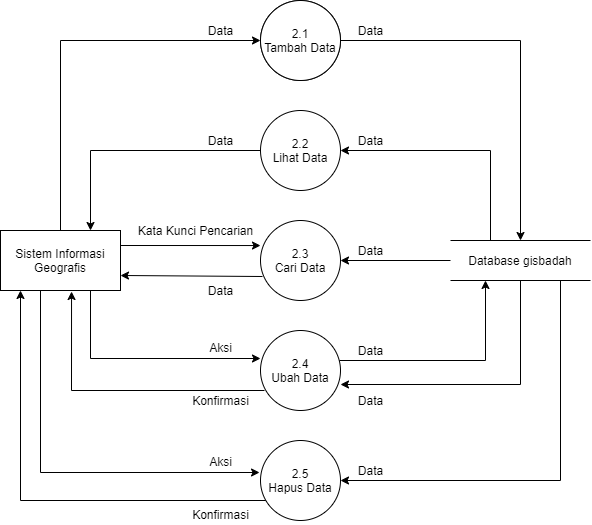

The diagram above was exported from draw.io. Its source (the exported page's mxGraphModel, read from the mxfile embedded in the PNG):
<mxGraphModel dx="1447" dy="803" grid="1" gridSize="10" guides="1" tooltips="1" connect="1" arrows="1" fold="1" page="1" pageScale="1" pageWidth="826" pageHeight="1169" math="0" shadow="0">
  <root>
    <mxCell id="0" />
    <mxCell id="1" parent="0" />
    <mxCell id="2" value="" style="edgeStyle=orthogonalEdgeStyle;rounded=0;orthogonalLoop=1;jettySize=auto;html=1;entryX=0;entryY=0.5;entryDx=0;entryDy=0;exitX=0.5;exitY=0;exitDx=0;exitDy=0;" edge="1" source="6" target="9" parent="1">
      <mxGeometry relative="1" as="geometry">
        <Array as="points" />
        <mxPoint x="245" y="440" as="sourcePoint" />
        <mxPoint x="330.35898384862253" y="440" as="targetPoint" />
      </mxGeometry>
    </mxCell>
    <mxCell id="3" style="edgeStyle=orthogonalEdgeStyle;rounded=0;orthogonalLoop=1;jettySize=auto;html=1;exitX=1;exitY=0.25;exitDx=0;exitDy=0;entryX=0;entryY=0.313;entryDx=0;entryDy=0;entryPerimeter=0;" edge="1" source="6" target="23" parent="1">
      <mxGeometry relative="1" as="geometry" />
    </mxCell>
    <mxCell id="4" style="edgeStyle=orthogonalEdgeStyle;rounded=0;orthogonalLoop=1;jettySize=auto;html=1;exitX=0.75;exitY=1;exitDx=0;exitDy=0;entryX=0;entryY=0.35;entryDx=0;entryDy=0;entryPerimeter=0;" edge="1" source="6" target="26" parent="1">
      <mxGeometry relative="1" as="geometry" />
    </mxCell>
    <mxCell id="5" style="edgeStyle=orthogonalEdgeStyle;rounded=0;orthogonalLoop=1;jettySize=auto;html=1;exitX=0.25;exitY=1;exitDx=0;exitDy=0;entryX=-0.012;entryY=0.4;entryDx=0;entryDy=0;entryPerimeter=0;" edge="1" source="6" target="28" parent="1">
      <mxGeometry relative="1" as="geometry">
        <Array as="points">
          <mxPoint x="105" y="690" />
          <mxPoint x="105" y="872" />
        </Array>
      </mxGeometry>
    </mxCell>
    <mxCell id="6" value="Sistem Informasi Geografis" style="rounded=0;whiteSpace=wrap;html=1;" vertex="1" parent="1">
      <mxGeometry x="65" y="630" width="120" height="60" as="geometry" />
    </mxCell>
    <mxCell id="7" value="" style="ellipse;whiteSpace=wrap;html=1;aspect=fixed;" vertex="1" parent="1">
      <mxGeometry x="325" y="400" width="80" height="80" as="geometry" />
    </mxCell>
    <mxCell id="8" value="" style="edgeStyle=orthogonalEdgeStyle;rounded=0;orthogonalLoop=1;jettySize=auto;html=1;" edge="1" source="9" target="14" parent="1">
      <mxGeometry relative="1" as="geometry" />
    </mxCell>
    <mxCell id="9" value="2.1&lt;br&gt;Tambah Data" style="ellipse;whiteSpace=wrap;html=1;aspect=fixed;" vertex="1" parent="1">
      <mxGeometry x="325" y="400" width="80" height="80" as="geometry" />
    </mxCell>
    <mxCell id="10" value="" style="edgeStyle=orthogonalEdgeStyle;rounded=0;orthogonalLoop=1;jettySize=auto;html=1;entryX=1;entryY=0.5;entryDx=0;entryDy=0;" edge="1" source="14" target="21" parent="1">
      <mxGeometry relative="1" as="geometry">
        <mxPoint x="585" y="580" as="targetPoint" />
        <Array as="points">
          <mxPoint x="555" y="550" />
        </Array>
      </mxGeometry>
    </mxCell>
    <mxCell id="11" value="" style="edgeStyle=orthogonalEdgeStyle;rounded=0;orthogonalLoop=1;jettySize=auto;html=1;" edge="1" source="14" target="23" parent="1">
      <mxGeometry relative="1" as="geometry" />
    </mxCell>
    <mxCell id="12" value="" style="edgeStyle=orthogonalEdgeStyle;rounded=0;orthogonalLoop=1;jettySize=auto;html=1;entryX=1;entryY=0.675;entryDx=0;entryDy=0;entryPerimeter=0;" edge="1" source="14" target="26" parent="1">
      <mxGeometry relative="1" as="geometry">
        <mxPoint x="407" y="784" as="targetPoint" />
        <Array as="points">
          <mxPoint x="585" y="784" />
        </Array>
      </mxGeometry>
    </mxCell>
    <mxCell id="13" value="" style="edgeStyle=orthogonalEdgeStyle;rounded=0;orthogonalLoop=1;jettySize=auto;html=1;entryX=1;entryY=0.5;entryDx=0;entryDy=0;" edge="1" source="14" target="28" parent="1">
      <mxGeometry relative="1" as="geometry">
        <mxPoint x="585" y="760" as="targetPoint" />
        <Array as="points">
          <mxPoint x="625" y="880" />
        </Array>
      </mxGeometry>
    </mxCell>
    <mxCell id="14" value="Database gisbadah" style="shape=partialRectangle;whiteSpace=wrap;html=1;left=0;right=0;fillColor=none;" vertex="1" parent="1">
      <mxGeometry x="515" y="640" width="140" height="40" as="geometry" />
    </mxCell>
    <mxCell id="15" value="Data" style="text;html=1;align=center;verticalAlign=middle;resizable=0;points=[];autosize=1;" vertex="1" parent="1">
      <mxGeometry x="265" y="420" width="40" height="20" as="geometry" />
    </mxCell>
    <mxCell id="16" value="Data" style="text;html=1;align=center;verticalAlign=middle;resizable=0;points=[];autosize=1;" vertex="1" parent="1">
      <mxGeometry x="415" y="860" width="40" height="20" as="geometry" />
    </mxCell>
    <mxCell id="17" value="Data" style="text;html=1;align=center;verticalAlign=middle;resizable=0;points=[];autosize=1;" vertex="1" parent="1">
      <mxGeometry x="415" y="640" width="40" height="20" as="geometry" />
    </mxCell>
    <mxCell id="18" value="Data" style="text;html=1;align=center;verticalAlign=middle;resizable=0;points=[];autosize=1;" vertex="1" parent="1">
      <mxGeometry x="415" y="530" width="40" height="20" as="geometry" />
    </mxCell>
    <mxCell id="19" value="Data" style="text;html=1;align=center;verticalAlign=middle;resizable=0;points=[];autosize=1;" vertex="1" parent="1">
      <mxGeometry x="415" y="420" width="40" height="20" as="geometry" />
    </mxCell>
    <mxCell id="20" style="edgeStyle=orthogonalEdgeStyle;rounded=0;orthogonalLoop=1;jettySize=auto;html=1;entryX=0.75;entryY=0;entryDx=0;entryDy=0;" edge="1" source="21" target="6" parent="1">
      <mxGeometry relative="1" as="geometry" />
    </mxCell>
    <mxCell id="21" value="2.2&lt;br&gt;Lihat Data" style="ellipse;whiteSpace=wrap;html=1;aspect=fixed;" vertex="1" parent="1">
      <mxGeometry x="325" y="510" width="80" height="80" as="geometry" />
    </mxCell>
    <mxCell id="22" style="edgeStyle=orthogonalEdgeStyle;rounded=0;orthogonalLoop=1;jettySize=auto;html=1;exitX=0.025;exitY=0.7;exitDx=0;exitDy=0;entryX=1;entryY=0.75;entryDx=0;entryDy=0;exitPerimeter=0;" edge="1" source="23" target="6" parent="1">
      <mxGeometry relative="1" as="geometry">
        <Array as="points">
          <mxPoint x="327" y="675" />
        </Array>
      </mxGeometry>
    </mxCell>
    <mxCell id="23" value="2.3&lt;br&gt;Cari Data" style="ellipse;whiteSpace=wrap;html=1;aspect=fixed;" vertex="1" parent="1">
      <mxGeometry x="325" y="620" width="80" height="80" as="geometry" />
    </mxCell>
    <mxCell id="24" value="" style="edgeStyle=orthogonalEdgeStyle;rounded=0;orthogonalLoop=1;jettySize=auto;html=1;entryX=0.25;entryY=1;entryDx=0;entryDy=0;" edge="1" source="26" target="14" parent="1">
      <mxGeometry relative="1" as="geometry">
        <mxPoint x="465" y="770" as="targetPoint" />
        <Array as="points">
          <mxPoint x="550" y="760" />
        </Array>
      </mxGeometry>
    </mxCell>
    <mxCell id="25" style="edgeStyle=orthogonalEdgeStyle;rounded=0;orthogonalLoop=1;jettySize=auto;html=1;exitX=0.05;exitY=0.75;exitDx=0;exitDy=0;entryX=0.592;entryY=1.017;entryDx=0;entryDy=0;entryPerimeter=0;exitPerimeter=0;" edge="1" source="26" target="6" parent="1">
      <mxGeometry relative="1" as="geometry">
        <Array as="points">
          <mxPoint x="136" y="790" />
        </Array>
      </mxGeometry>
    </mxCell>
    <mxCell id="26" value="2.4&lt;br&gt;Ubah Data" style="ellipse;whiteSpace=wrap;html=1;aspect=fixed;" vertex="1" parent="1">
      <mxGeometry x="325" y="730" width="80" height="80" as="geometry" />
    </mxCell>
    <mxCell id="27" style="edgeStyle=orthogonalEdgeStyle;rounded=0;orthogonalLoop=1;jettySize=auto;html=1;exitX=0;exitY=1;exitDx=0;exitDy=0;" edge="1" source="28" parent="1">
      <mxGeometry relative="1" as="geometry">
        <mxPoint x="85" y="690" as="targetPoint" />
        <Array as="points">
          <mxPoint x="337" y="900" />
          <mxPoint x="85" y="900" />
        </Array>
      </mxGeometry>
    </mxCell>
    <mxCell id="28" value="2.5&lt;br&gt;Hapus Data" style="ellipse;whiteSpace=wrap;html=1;aspect=fixed;" vertex="1" parent="1">
      <mxGeometry x="325" y="840" width="80" height="80" as="geometry" />
    </mxCell>
    <mxCell id="29" value="Data" style="text;html=1;align=center;verticalAlign=middle;resizable=0;points=[];autosize=1;" vertex="1" parent="1">
      <mxGeometry x="415" y="790" width="40" height="20" as="geometry" />
    </mxCell>
    <mxCell id="30" value="Data" style="text;html=1;align=center;verticalAlign=middle;resizable=0;points=[];autosize=1;" vertex="1" parent="1">
      <mxGeometry x="415" y="740" width="40" height="20" as="geometry" />
    </mxCell>
    <mxCell id="31" value="Kata Kunci Pencarian" style="text;html=1;align=center;verticalAlign=middle;resizable=0;points=[];autosize=1;" vertex="1" parent="1">
      <mxGeometry x="195" y="620" width="130" height="20" as="geometry" />
    </mxCell>
    <mxCell id="32" value="Data" style="text;html=1;align=center;verticalAlign=middle;resizable=0;points=[];autosize=1;" vertex="1" parent="1">
      <mxGeometry x="265" y="680" width="40" height="20" as="geometry" />
    </mxCell>
    <mxCell id="33" value="Data" style="text;html=1;align=center;verticalAlign=middle;resizable=0;points=[];autosize=1;" vertex="1" parent="1">
      <mxGeometry x="265" y="530" width="40" height="20" as="geometry" />
    </mxCell>
    <mxCell id="34" value="Konfirmasi" style="text;html=1;align=center;verticalAlign=middle;resizable=0;points=[];autosize=1;" vertex="1" parent="1">
      <mxGeometry x="250" y="790" width="70" height="20" as="geometry" />
    </mxCell>
    <mxCell id="35" value="Aksi" style="text;html=1;align=center;verticalAlign=middle;resizable=0;points=[];autosize=1;" vertex="1" parent="1">
      <mxGeometry x="265" y="737" width="40" height="20" as="geometry" />
    </mxCell>
    <mxCell id="36" value="Aksi" style="text;html=1;align=center;verticalAlign=middle;resizable=0;points=[];autosize=1;" vertex="1" parent="1">
      <mxGeometry x="265" y="851" width="40" height="20" as="geometry" />
    </mxCell>
    <mxCell id="37" value="Konfirmasi" style="text;html=1;align=center;verticalAlign=middle;resizable=0;points=[];autosize=1;" vertex="1" parent="1">
      <mxGeometry x="250" y="904" width="70" height="20" as="geometry" />
    </mxCell>
  </root>
</mxGraphModel>